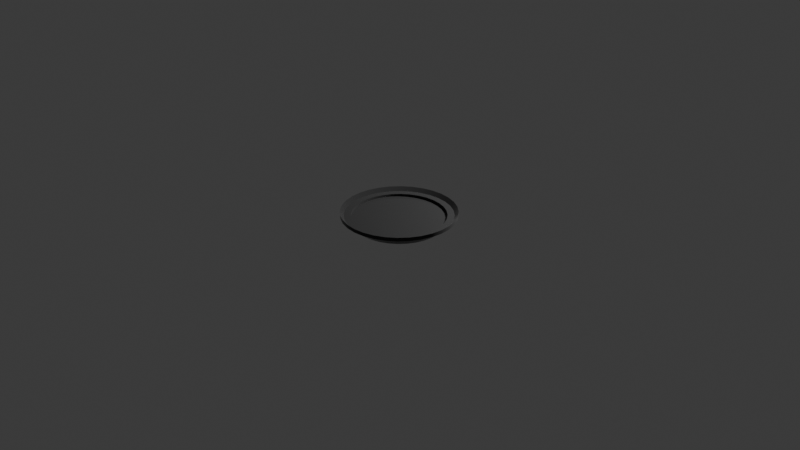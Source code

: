 # Source: prato.blend  (saved by Blender 5.2.45; exported with 4.5.12 LTS)
import bpy
from mathutils import Matrix  # noqa: F401  (used for matrix-valued properties, if any)

bpy.ops.wm.read_factory_settings(use_empty=True)
scene = bpy.context.scene
scene.name = 'Scene'

# ---- collections
col_collection = bpy.data.collections.new('Collection'); scene.collection.children.link(col_collection)

# ---- materials (node trees are filled in below, after node groups)
mat_material_001 = bpy.data.materials.new('Material.001')

# ---- node groups
ng_smooth_by_angle = bpy.data.node_groups.new('Smooth by Angle', 'GeometryNodeTree')
_s = ng_smooth_by_angle.interface.new_socket(name='Mesh', in_out='OUTPUT', socket_type='NodeSocketGeometry')
_s = ng_smooth_by_angle.interface.new_socket(name='Mesh', in_out='INPUT', socket_type='NodeSocketGeometry')
_s = ng_smooth_by_angle.interface.new_socket(name='Angle', in_out='INPUT', socket_type='NodeSocketFloat')
_s.subtype = 'ANGLE'
_s.default_value = 0.5236
_s.min_value = 0.0
_s.max_value = 3.142
_s.description = 'Maximum face angle for smooth edges'
_s = ng_smooth_by_angle.interface.new_socket(name='Ignore Sharpness', in_out='INPUT', socket_type='NodeSocketBool')
_s.force_non_field = True
ng_smooth_by_angle.is_modifier = True
_N = ng_smooth_by_angle.nodes; _L = ng_smooth_by_angle.links
n0 = _N.new('GeometryNodeSetShadeSmooth'); n0.name = 'Set Shade Smooth'; n0.location = (120, -80)
n0.domain = 'EDGE'
n1 = _N.new('GeometryNodeSetShadeSmooth'); n1.name = 'Set Shade Smooth.001'; n1.location = (300, -80)
n2 = _N.new('NodeGroupOutput'); n2.name = 'Group Output'; n2.location = (480, -80)
n3 = _N.new('GeometryNodeInputMeshEdgeAngle'); n3.name = 'Edge Angle'; n3.location = (-440, -240)
n4 = _N.new('NodeGroupInput'); n4.name = 'Group Input'; n4.location = (-80, -80)
n5 = _N.new('GeometryNodeInputEdgeSmooth'); n5.name = 'Is Edge Smooth'; n5.location = (-260, -120)
n6 = _N.new('GeometryNodeInputShadeSmooth'); n6.name = 'Is Shade Smooth'; n6.location = (-440, -397)
n7 = _N.new('FunctionNodeCompare'); n7.name = 'Compare'; n7.location = (-260, -260)
n7.operation = 'LESS_EQUAL'
n8 = _N.new('FunctionNodeBooleanMath'); n8.name = 'Boolean Math.001'; n8.location = (-80, -260)
n9 = _N.new('NodeGroupInput'); n9.name = 'Group Input.001'; n9.location = (-440, -329)
n10 = _N.new('NodeGroupInput'); n10.name = 'Group Input.002'; n10.location = (-259, -189)
n11 = _N.new('FunctionNodeBooleanMath'); n11.name = 'Boolean Math'; n11.location = (-80, -149)
n11.operation = 'OR'
n12 = _N.new('FunctionNodeBooleanMath'); n12.name = 'Boolean Math.002'; n12.location = (-260, -380)
n12.operation = 'OR'
n13 = _N.new('NodeGroupInput'); n13.name = 'Group Input.003'; n13.location = (-440, -460)
_L.new(n3.outputs[0], n7.inputs[0])
_L.new(n1.outputs[0], n2.inputs[0])
_L.new(n9.outputs[1], n7.inputs[1])
_L.new(n7.outputs[0], n8.inputs[0])
_L.new(n4.outputs[0], n0.inputs[0])
_L.new(n0.outputs[0], n1.inputs[0])
_L.new(n8.outputs[0], n0.inputs[2])
_L.new(n10.outputs[2], n11.inputs[1])
_L.new(n5.outputs[0], n11.inputs[0])
_L.new(n11.outputs[0], n0.inputs[1])
_L.new(n13.outputs[2], n12.inputs[1])
_L.new(n6.outputs[0], n12.inputs[0])
_L.new(n12.outputs[0], n8.inputs[1])
n2.is_active_output = True

# ---- material node trees
mat_material_001.use_nodes = True; mat_material_001.node_tree.nodes.clear()
_N = mat_material_001.node_tree.nodes; _L = mat_material_001.node_tree.links
n0 = _N.new('ShaderNodeBsdfPrincipled'); n0.name = 'Principled BSDF'; n0.location = (343, -23)
n0.inputs[2].default_value = 1.0
n0.inputs[10].default_value = 0.005
n0.inputs[19].default_value = 1.0
n0.inputs[20].default_value = 0.0
n0.inputs[21].default_value = 1.4
n1 = _N.new('ShaderNodeOutputMaterial'); n1.name = 'Material Output'; n1.location = (676, 26)
n2 = _N.new('ShaderNodeNewGeometry'); n2.name = 'Geometry'; n2.location = (-618, 63)
n3 = _N.new('ShaderNodeValToRGB'); n3.name = 'Color Ramp'; n3.location = (-403, -85)
while len(n3.color_ramp.elements) > 1: n3.color_ramp.elements.remove(n3.color_ramp.elements[-1])
n3.color_ramp.elements[0].position = 0.3927; n3.color_ramp.elements[0].color = (1.0, 1.0, 1.0, 1.0)
n4 = _N.new('ShaderNodeMix'); n4.name = 'Mix'; n4.location = (-22, 50)
n4.data_type = 'RGBA'
n4.blend_type = 'DARKEN'
n4.inputs[0].default_value = 1.0
n4.inputs[7].default_value = (0.00347, 0.003518, 0.003665, 1.0)
n5 = _N.new('ShaderNodeTexNoise'); n5.name = 'Noise Texture'; n5.location = (-313, -355)
n5.width = 160
n5.inputs[2].default_value = 40.0
n5.inputs[3].default_value = 15.0
n5.inputs[4].default_value = 0.65
n6 = _N.new('ShaderNodeTexCoord'); n6.name = 'Texture Coordinate'; n6.location = (-572, -366)
n7 = _N.new('ShaderNodeBump'); n7.name = 'Bump'; n7.location = (-21, -320)
n7.inputs[0].default_value = 0.2
_L.new(n2.outputs[7], n3.inputs[0])
_L.new(n3.outputs[0], n4.inputs[6])
_L.new(n0.outputs[0], n1.inputs[0])
_L.new(n6.outputs[3], n5.inputs[0])
_L.new(n7.outputs[0], n0.inputs[5])
_L.new(n5.outputs[0], n7.inputs[3])
_L.new(n7.outputs[0], n0.inputs[23])
_L.new(n4.outputs[2], n0.inputs[0])
n1.is_active_output = True

# ---- world
world_world = bpy.data.worlds.new('World'); scene.world = world_world
world_world.use_nodes = True; world_world.node_tree.nodes.clear()
_N = world_world.node_tree.nodes; _L = world_world.node_tree.links
n0 = _N.new('ShaderNodeOutputWorld'); n0.name = 'World Output'; n0.location = (200, 100)
n1 = _N.new('ShaderNodeBackground'); n1.name = 'Background'; n1.location = (-200, 100)
n1.inputs[0].default_value = (0.05088, 0.05088, 0.05088, 1.0)
_L.new(n1.outputs[0], n0.inputs[0])
n0.is_active_output = True
world_world.color = (0.05088, 0.05088, 0.05088)
world_world.sun_shadow_jitter_overblur = 0.0

# ---- cameras
cam_camera = bpy.data.cameras.new('Camera')
cam_camera.clip_end = 100.0
cam_camera.ortho_scale = 7.314

# ---- lights
light_light = bpy.data.lights.new('Light', 'POINT')
light_light.energy = 1000.0
light_light.shadow_soft_size = 0.1

# ---- meshes
me_cylinder = bpy.data.meshes.new('Cylinder')
me_cylinder.from_pydata([(0.0, 0.4893, 0.05), (0.09545, 0.4799, 0.05), (0.1872, 0.452, 0.05), (0.2718, 0.4068, 0.05), (0.346, 0.346, 0.05), (0.4068, 0.2718, 0.05), (0.452, 0.1872, 0.05), (0.4799, 0.09545, 0.05), (0.4893, 0.0, 0.05), (0.4799, -0.09545, 0.05), (0.452, -0.1872, 0.05), (0.4068, -0.2718, 0.05), (0.346, -0.346, 0.05), (0.2718, -0.4068, 0.05), (0.1872, -0.452, 0.05), (0.09545, -0.4799, 0.05), (0.0, -0.4893, 0.05), (-0.09545, -0.4799, 0.05), (-0.1872, -0.452, 0.05), (-0.2718, -0.4068, 0.05), (-0.346, -0.346, 0.05), (-0.4068, -0.2718, 0.05), (-0.452, -0.1872, 0.05), (-0.4799, -0.09545, 0.05), (-0.4893, 0.0, 0.05), (-0.4799, 0.09545, 0.05), (-0.452, 0.1872, 0.05), (-0.4068, 0.2718, 0.05), (-0.346, 0.346, 0.05), (-0.2718, 0.4068, 0.05), (-0.1872, 0.452, 0.05), (-0.09545, 0.4799, 0.05), (-9.313e-10, 0.4607, -0.05), (0.0, 0.6, 0.0886), (0.08988, 0.4519, -0.05), (0.1171, 0.5885, 0.0886), (0.1763, 0.4257, -0.05), (0.2296, 0.5543, 0.0886), (0.256, 0.3831, -0.05), (0.3333, 0.4989, 0.0886), (0.3258, 0.3258, -0.05), (0.4243, 0.4243, 0.0886), (0.3831, 0.256, -0.05), (0.4989, 0.3333, 0.0886), (0.4257, 0.1763, -0.05), (0.5543, 0.2296, 0.0886), (0.4519, 0.08988, -0.05), (0.5885, 0.1171, 0.0886), (0.4607, 9.313e-10, -0.05), (0.6, 0.0, 0.0886), (0.4519, -0.08988, -0.05), (0.5885, -0.1171, 0.0886), (0.4257, -0.1763, -0.05), (0.5543, -0.2296, 0.0886), (0.3831, -0.256, -0.05), (0.4989, -0.3333, 0.0886), (0.3258, -0.3258, -0.05), (0.4243, -0.4243, 0.0886), (0.256, -0.3831, -0.05), (0.3333, -0.4989, 0.0886), (0.1763, -0.4257, -0.05), (0.2296, -0.5543, 0.0886), (0.08988, -0.4519, -0.05), (0.1171, -0.5885, 0.0886), (9.313e-10, -0.4607, -0.05), (0.0, -0.6, 0.0886), (-0.08988, -0.4519, -0.05), (-0.1171, -0.5885, 0.0886), (-0.1763, -0.4257, -0.05), (-0.2296, -0.5543, 0.0886), (-0.256, -0.3831, -0.05), (-0.3333, -0.4989, 0.0886), (-0.3258, -0.3258, -0.05), (-0.4243, -0.4243, 0.0886), (-0.3831, -0.256, -0.05), (-0.4989, -0.3333, 0.0886), (-0.4257, -0.1763, -0.05), (-0.5543, -0.2296, 0.0886), (-0.4519, -0.08988, -0.05), (-0.5885, -0.1171, 0.0886), (-0.4607, -9.313e-10, -0.05), (-0.6, 0.0, 0.0886), (-0.4519, 0.08988, -0.05), (-0.5885, 0.1171, 0.0886), (-0.4257, 0.1763, -0.05), (-0.5543, 0.2296, 0.0886), (-0.3831, 0.256, -0.05), (-0.4989, 0.3333, 0.0886), (-0.3258, 0.3258, -0.05), (-0.4243, 0.4243, 0.0886), (-0.256, 0.3831, -0.05), (-0.3333, 0.4989, 0.0886), (-0.1763, 0.4257, -0.05), (-0.2296, 0.5543, 0.0886), (-0.08988, 0.4519, -0.05), (-0.1171, 0.5885, 0.0886), (0.1171, 0.5885, 0.05), (0.0, 0.6, 0.05), (0.2296, 0.5543, 0.05), (0.3333, 0.4989, 0.05), (0.4243, 0.4243, 0.05), (0.4989, 0.3333, 0.05), (0.5543, 0.2296, 0.05), (0.5885, 0.1171, 0.05), (0.6, 0.0, 0.05), (0.5885, -0.1171, 0.05), (0.5543, -0.2296, 0.05), (0.4989, -0.3333, 0.05), (0.4243, -0.4243, 0.05), (0.3333, -0.4989, 0.05), (0.2296, -0.5543, 0.05), (0.1171, -0.5885, 0.05), (0.0, -0.6, 0.05), (-0.1171, -0.5885, 0.05), (-0.2296, -0.5543, 0.05), (-0.3333, -0.4989, 0.05), (-0.4243, -0.4243, 0.05), (-0.4989, -0.3333, 0.05), (-0.5543, -0.2296, 0.05), (-0.5885, -0.1171, 0.05), (-0.6, 0.0, 0.05), (-0.5885, 0.1171, 0.05), (-0.5543, 0.2296, 0.05), (-0.4989, 0.3333, 0.05), (-0.4243, 0.4243, 0.05), (-0.3333, 0.4989, 0.05), (-0.2296, 0.5543, 0.05), (-0.1171, 0.5885, 0.05), (0.09545, 0.4799, 0.02392), (4.875e-11, 0.4893, 0.02392), (0.1872, 0.452, 0.02392), (0.2718, 0.4068, 0.02392), (0.346, 0.346, 0.02392), (0.4068, 0.2718, 0.02392), (0.452, 0.1872, 0.02392), (0.4799, 0.09545, 0.02392), (0.4893, 0.0, 0.02392), (0.4799, -0.09545, 0.02392), (0.452, -0.1872, 0.02392), (0.4068, -0.2718, 0.02392), (0.346, -0.346, 0.02392), (0.2718, -0.4068, 0.02392), (0.1872, -0.452, 0.02392), (0.09545, -0.4799, 0.02392), (4.875e-11, -0.4893, 0.02392), (-0.09545, -0.4799, 0.02392), (-0.1872, -0.452, 0.02392), (-0.2718, -0.4068, 0.02392), (-0.346, -0.346, 0.02392), (-0.4068, -0.2718, 0.02392), (-0.452, -0.1872, 0.02392), (-0.4799, -0.09545, 0.02392), (-0.4893, 0.0, 0.02392), (-0.4799, 0.09545, 0.02392), (-0.452, 0.1872, 0.02392), (-0.4068, 0.2718, 0.02392), (-0.346, 0.346, 0.02392), (-0.2718, 0.4068, 0.02392), (-0.1872, 0.452, 0.02392), (-0.09545, 0.4799, 0.02392), (0.08988, 0.4519, -0.02765), (-1.045e-09, 0.4607, -0.02765), (0.1763, 0.4257, -0.02765), (0.256, 0.3831, -0.02765), (0.3258, 0.3258, -0.02765), (0.3831, 0.256, -0.02765), (0.4257, 0.1763, -0.02765), (0.4519, 0.08988, -0.02765), (0.4607, 9.313e-10, -0.02765), (0.4519, -0.08988, -0.02765), (0.4257, -0.1763, -0.02765), (0.3831, -0.256, -0.02765), (0.3258, -0.3258, -0.02765), (0.256, -0.3831, -0.02765), (0.1763, -0.4257, -0.02765), (0.08988, -0.4519, -0.02765), (8.175e-10, -0.4607, -0.02765), (-0.08988, -0.4519, -0.02765), (-0.1763, -0.4257, -0.02765), (-0.256, -0.3831, -0.02765), (-0.3258, -0.3258, -0.02765), (-0.3831, -0.256, -0.02765), (-0.4257, -0.1763, -0.02765), (-0.4519, -0.08988, -0.02765), (-0.4607, -9.313e-10, -0.02765), (-0.4519, 0.08988, -0.02765), (-0.4257, 0.1763, -0.02765), (-0.3831, 0.256, -0.02765), (-0.3258, 0.3258, -0.02765), (-0.256, 0.3831, -0.02765), (-0.1763, 0.4257, -0.02765), (-0.08988, 0.4519, -0.02765)], [], [(10, 9, 137, 138), (33, 35, 34, 32), (35, 37, 36, 34), (37, 39, 38, 36), (39, 41, 40, 38), (41, 43, 42, 40), (43, 45, 44, 42), (45, 47, 46, 44), (47, 49, 48, 46), (49, 51, 50, 48), (51, 53, 52, 50), (53, 55, 54, 52), (55, 57, 56, 54), (57, 59, 58, 56), (59, 61, 60, 58), (61, 63, 62, 60), (63, 65, 64, 62), (65, 67, 66, 64), (67, 69, 68, 66), (69, 71, 70, 68), (71, 73, 72, 70), (73, 75, 74, 72), (75, 77, 76, 74), (77, 79, 78, 76), (79, 81, 80, 78), (81, 83, 82, 80), (83, 85, 84, 82), (85, 87, 86, 84), (87, 89, 88, 86), (89, 91, 90, 88), (91, 93, 92, 90), (93, 95, 94, 92), (95, 33, 32, 94), (46, 48, 168, 167), (33, 97, 96, 35), (95, 127, 97, 33), (35, 96, 98, 37), (37, 98, 99, 39), (39, 99, 100, 41), (41, 100, 101, 43), (43, 101, 102, 45), (45, 102, 103, 47), (47, 103, 104, 49), (49, 104, 105, 51), (51, 105, 106, 53), (53, 106, 107, 55), (55, 107, 108, 57), (57, 108, 109, 59), (59, 109, 110, 61), (61, 110, 111, 63), (63, 111, 112, 65), (65, 112, 113, 67), (67, 113, 114, 69), (69, 114, 115, 71), (71, 115, 116, 73), (73, 116, 117, 75), (75, 117, 118, 77), (77, 118, 119, 79), (79, 119, 120, 81), (81, 120, 121, 83), (83, 121, 122, 85), (85, 122, 123, 87), (87, 123, 124, 89), (89, 124, 125, 91), (91, 125, 126, 93), (93, 126, 127, 95), (0, 1, 96, 97), (1, 2, 98, 96), (2, 3, 99, 98), (3, 4, 100, 99), (4, 5, 101, 100), (5, 6, 102, 101), (6, 7, 103, 102), (7, 8, 104, 103), (8, 9, 105, 104), (9, 10, 106, 105), (10, 11, 107, 106), (11, 12, 108, 107), (12, 13, 109, 108), (13, 14, 110, 109), (14, 15, 111, 110), (15, 16, 112, 111), (16, 17, 113, 112), (17, 18, 114, 113), (18, 19, 115, 114), (19, 20, 116, 115), (20, 21, 117, 116), (21, 22, 118, 117), (22, 23, 119, 118), (23, 24, 120, 119), (24, 25, 121, 120), (25, 26, 122, 121), (26, 27, 123, 122), (27, 28, 124, 123), (28, 29, 125, 124), (29, 30, 126, 125), (30, 31, 127, 126), (31, 0, 97, 127), (128, 129, 159, 158, 157, 156, 155, 154, 153, 152, 151, 150, 149, 148, 147, 146, 145, 144, 143, 142, 141, 140, 139, 138, 137, 136, 135, 134, 133, 132, 131, 130), (24, 23, 151, 152), (11, 10, 138, 139), (25, 24, 152, 153), (12, 11, 139, 140), (26, 25, 153, 154), (13, 12, 140, 141), (27, 26, 154, 155), (14, 13, 141, 142), (1, 0, 129, 128), (28, 27, 155, 156), (15, 14, 142, 143), (2, 1, 128, 130), (29, 28, 156, 157), (16, 15, 143, 144), (3, 2, 130, 131), (30, 29, 157, 158), (17, 16, 144, 145), (4, 3, 131, 132), (31, 30, 158, 159), (18, 17, 145, 146), (5, 4, 132, 133), (0, 31, 159, 129), (19, 18, 146, 147), (6, 5, 133, 134), (20, 19, 147, 148), (7, 6, 134, 135), (21, 20, 148, 149), (8, 7, 135, 136), (22, 21, 149, 150), (9, 8, 136, 137), (23, 22, 150, 151), (161, 160, 162, 163, 164, 165, 166, 167, 168, 169, 170, 171, 172, 173, 174, 175, 176, 177, 178, 179, 180, 181, 182, 183, 184, 185, 186, 187, 188, 189, 190, 191), (64, 66, 177, 176), (82, 84, 186, 185), (38, 40, 164, 163), (56, 58, 173, 172), (74, 76, 182, 181), (92, 94, 191, 190), (48, 50, 169, 168), (66, 68, 178, 177), (84, 86, 187, 186), (94, 32, 161, 191), (40, 42, 165, 164), (58, 60, 174, 173), (76, 78, 183, 182), (32, 34, 160, 161), (50, 52, 170, 169), (68, 70, 179, 178), (86, 88, 188, 187), (42, 44, 166, 165), (60, 62, 175, 174), (78, 80, 184, 183), (34, 36, 162, 160), (52, 54, 171, 170), (70, 72, 180, 179), (88, 90, 189, 188), (44, 46, 167, 166), (62, 64, 176, 175), (80, 82, 185, 184), (36, 38, 163, 162), (54, 56, 172, 171), (72, 74, 181, 180), (90, 92, 190, 189)])
me_cylinder.polygons.foreach_set('use_smooth', [True] * 162)
_uv = me_cylinder.uv_layers.new(name='UVMap')
_uv.uv.foreach_set('vector', [0.4308, 0.1751, 0.4419, 0.2118, 0.4419, 0.2118, 0.4308, 0.1751, 0.75, 0.49, 0.7968, 0.4854, 0.786, 0.4308, 0.75, 0.4343, 0.7968, 0.4854, 0.8418, 0.4717, 0.8205, 0.4203, 0.786, 0.4308, 0.8418, 0.4717, 0.8833, 0.4496, 0.8524, 0.4032, 0.8205, 0.4203, 0.8833, 0.4496, 0.9197, 0.4197, 0.8803, 0.3803, 0.8524, 0.4032, 0.9197, 0.4197, 0.9496, 0.3833, 0.9032, 0.3524, 0.8803, 0.3803, 0.9496, 0.3833, 0.9717, 0.3418, 0.9203, 0.3205, 0.9032, 0.3524, 0.9717, 0.3418, 0.9854, 0.2968, 0.9308, 0.286, 0.9203, 0.3205, 0.9854, 0.2968, 0.99, 0.25, 0.9343, 0.25, 0.9308, 0.286, 0.99, 0.25, 0.9854, 0.2032, 0.9308, 0.214, 0.9343, 0.25, 0.9854, 0.2032, 0.9717, 0.1582, 0.9203, 0.1795, 0.9308, 0.214, 0.9717, 0.1582, 0.9496, 0.1167, 0.9032, 0.1476, 0.9203, 0.1795, 0.9496, 0.1167, 0.9197, 0.08029, 0.8803, 0.1197, 0.9032, 0.1476, 0.9197, 0.08029, 0.8833, 0.05045, 0.8524, 0.09677, 0.8803, 0.1197, 0.8833, 0.05045, 0.8418, 0.02827, 0.8205, 0.07974, 0.8524, 0.09677, 0.8418, 0.02827, 0.7968, 0.01461, 0.786, 0.06925, 0.8205, 0.07974, 0.7968, 0.01461, 0.75, 0.01, 0.75, 0.06571, 0.786, 0.06925, 0.75, 0.01, 0.7032, 0.01461, 0.714, 0.06925, 0.75, 0.06571, 0.7032, 0.01461, 0.6582, 0.02827, 0.6795, 0.07974, 0.714, 0.06925, 0.6582, 0.02827, 0.6167, 0.05045, 0.6476, 0.09677, 0.6795, 0.07974, 0.6167, 0.05045, 0.5803, 0.08029, 0.6197, 0.1197, 0.6476, 0.09677, 0.5803, 0.08029, 0.5504, 0.1167, 0.5968, 0.1476, 0.6197, 0.1197, 0.5504, 0.1167, 0.5283, 0.1582, 0.5797, 0.1795, 0.5968, 0.1476, 0.5283, 0.1582, 0.5146, 0.2032, 0.5692, 0.214, 0.5797, 0.1795, 0.5146, 0.2032, 0.51, 0.25, 0.5657, 0.25, 0.5692, 0.214, 0.51, 0.25, 0.5146, 0.2968, 0.5692, 0.286, 0.5657, 0.25, 0.5146, 0.2968, 0.5283, 0.3418, 0.5797, 0.3205, 0.5692, 0.286, 0.5283, 0.3418, 0.5504, 0.3833, 0.5968, 0.3524, 0.5797, 0.3205, 0.5504, 0.3833, 0.5803, 0.4197, 0.6197, 0.3803, 0.5968, 0.3524, 0.5803, 0.4197, 0.6167, 0.4496, 0.6476, 0.4032, 0.6197, 0.3803, 0.6167, 0.4496, 0.6582, 0.4717, 0.6795, 0.4203, 0.6476, 0.4032, 0.6582, 0.4717, 0.7032, 0.4854, 0.714, 0.4308, 0.6795, 0.4203, 0.7032, 0.4854, 0.75, 0.49, 0.75, 0.4343, 0.714, 0.4308, 0.9308, 0.286, 0.9343, 0.25, 0.9343, 0.25, 0.9308, 0.286, 1.0, 1.193, 1.0, 1.0, 0.9688, 1.0, 0.9688, 1.193, 0.03125, 1.193, 0.03125, 1.0, 0.0, 1.0, 0.0, 1.193, 0.9688, 1.193, 0.9688, 1.0, 0.9375, 1.0, 0.9375, 1.193, 0.9375, 1.193, 0.9375, 1.0, 0.9062, 1.0, 0.9062, 1.193, 0.9062, 1.193, 0.9062, 1.0, 0.875, 1.0, 0.875, 1.193, 0.875, 1.193, 0.875, 1.0, 0.8438, 1.0, 0.8438, 1.193, 0.8438, 1.193, 0.8438, 1.0, 0.8125, 1.0, 0.8125, 1.193, 0.8125, 1.193, 0.8125, 1.0, 0.7812, 1.0, 0.7813, 1.193, 0.7813, 1.193, 0.7812, 1.0, 0.75, 1.0, 0.75, 1.193, 0.75, 1.193, 0.75, 1.0, 0.7188, 1.0, 0.7188, 1.193, 0.7188, 1.193, 0.7188, 1.0, 0.6875, 1.0, 0.6875, 1.193, 0.6875, 1.193, 0.6875, 1.0, 0.6562, 1.0, 0.6562, 1.193, 0.6562, 1.193, 0.6562, 1.0, 0.625, 1.0, 0.625, 1.193, 0.625, 1.193, 0.625, 1.0, 0.5938, 1.0, 0.5938, 1.193, 0.5938, 1.193, 0.5938, 1.0, 0.5625, 1.0, 0.5625, 1.193, 0.5625, 1.193, 0.5625, 1.0, 0.5312, 1.0, 0.5312, 1.193, 0.5312, 1.193, 0.5312, 1.0, 0.5, 1.0, 0.5, 1.193, 0.5, 1.193, 0.5, 1.0, 0.4688, 1.0, 0.4688, 1.193, 0.4688, 1.193, 0.4688, 1.0, 0.4375, 1.0, 0.4375, 1.193, 0.4375, 1.193, 0.4375, 1.0, 0.4062, 1.0, 0.4062, 1.193, 0.4062, 1.193, 0.4062, 1.0, 0.375, 1.0, 0.375, 1.193, 0.375, 1.193, 0.375, 1.0, 0.3438, 1.0, 0.3438, 1.193, 0.3438, 1.193, 0.3438, 1.0, 0.3125, 1.0, 0.3125, 1.193, 0.3125, 1.193, 0.3125, 1.0, 0.2812, 1.0, 0.2812, 1.193, 0.2812, 1.193, 0.2812, 1.0, 0.25, 1.0, 0.25, 1.193, 0.25, 1.193, 0.25, 1.0, 0.2188, 1.0, 0.2188, 1.193, 0.2188, 1.193, 0.2188, 1.0, 0.1875, 1.0, 0.1875, 1.193, 0.1875, 1.193, 0.1875, 1.0, 0.1562, 1.0, 0.1562, 1.193, 0.1562, 1.193, 0.1562, 1.0, 0.125, 1.0, 0.125, 1.193, 0.125, 1.193, 0.125, 1.0, 0.09375, 1.0, 0.09375, 1.193, 0.09375, 1.193, 0.09375, 1.0, 0.0625, 1.0, 0.0625, 1.193, 0.0625, 1.193, 0.0625, 1.0, 0.03125, 1.0, 0.03125, 1.193, 0.25, 0.4457, 0.2882, 0.4419, 0.2968, 0.4854, 0.25, 0.49, 0.2882, 0.4419, 0.3249, 0.4308, 0.3418, 0.4717, 0.2968, 0.4854, 0.3249, 0.4308, 0.3587, 0.4127, 0.3833, 0.4496, 0.3418, 0.4717, 0.3587, 0.4127, 0.3884, 0.3884, 0.4197, 0.4197, 0.3833, 0.4496, 0.3884, 0.3884, 0.4127, 0.3587, 0.4496, 0.3833, 0.4197, 0.4197, 0.4127, 0.3587, 0.4308, 0.3249, 0.4717, 0.3418, 0.4496, 0.3833, 0.4308, 0.3249, 0.4419, 0.2882, 0.4854, 0.2968, 0.4717, 0.3418, 0.4419, 0.2882, 0.4457, 0.25, 0.49, 0.25, 0.4854, 0.2968, 0.4457, 0.25, 0.4419, 0.2118, 0.4854, 0.2032, 0.49, 0.25, 0.4419, 0.2118, 0.4308, 0.1751, 0.4717, 0.1582, 0.4854, 0.2032, 0.4308, 0.1751, 0.4127, 0.1413, 0.4496, 0.1167, 0.4717, 0.1582, 0.4127, 0.1413, 0.3884, 0.1116, 0.4197, 0.08029, 0.4496, 0.1167, 0.3884, 0.1116, 0.3587, 0.08727, 0.3833, 0.05045, 0.4197, 0.08029, 0.3587, 0.08727, 0.3249, 0.06919, 0.3418, 0.02827, 0.3833, 0.05045, 0.3249, 0.06919, 0.2882, 0.05805, 0.2968, 0.01461, 0.3418, 0.02827, 0.2882, 0.05805, 0.25, 0.05429, 0.25, 0.01, 0.2968, 0.01461, 0.25, 0.05429, 0.2118, 0.05805, 0.2032, 0.01461, 0.25, 0.01, 0.2118, 0.05805, 0.1751, 0.06919, 0.1582, 0.02827, 0.2032, 0.01461, 0.1751, 0.06919, 0.1413, 0.08727, 0.1167, 0.05045, 0.1582, 0.02827, 0.1413, 0.08727, 0.1116, 0.1116, 0.08029, 0.08029, 0.1167, 0.05045, 0.1116, 0.1116, 0.08727, 0.1413, 0.05045, 0.1167, 0.08029, 0.08029, 0.08727, 0.1413, 0.06919, 0.1751, 0.02827, 0.1582, 0.05045, 0.1167, 0.06919, 0.1751, 0.05805, 0.2118, 0.01461, 0.2032, 0.02827, 0.1582, 0.05805, 0.2118, 0.05429, 0.25, 0.01, 0.25, 0.01461, 0.2032, 0.05429, 0.25, 0.05805, 0.2882, 0.01461, 0.2968, 0.01, 0.25, 0.05805, 0.2882, 0.06919, 0.3249, 0.02827, 0.3418, 0.01461, 0.2968, 0.06919, 0.3249, 0.08727, 0.3587, 0.05045, 0.3833, 0.02827, 0.3418, 0.08727, 0.3587, 0.1116, 0.3884, 0.08029, 0.4197, 0.05045, 0.3833, 0.1116, 0.3884, 0.1413, 0.4127, 0.1167, 0.4496, 0.08029, 0.4197, 0.1413, 0.4127, 0.1751, 0.4308, 0.1582, 0.4717, 0.1167, 0.4496, 0.1751, 0.4308, 0.2118, 0.4419, 0.2032, 0.4854, 0.1582, 0.4717, 0.2118, 0.4419, 0.25, 0.4457, 0.25, 0.49, 0.2032, 0.4854, 0.2882, 0.4419, 0.25, 0.4457, 0.2118, 0.4419, 0.1751, 0.4308, 0.1413, 0.4127, 0.1116, 0.3884, 0.08727, 0.3587, 0.06919, 0.3249, 0.05805, 0.2882, 0.05429, 0.25, 0.05805, 0.2118, 0.06919, 0.1751, 0.08727, 0.1413, 0.1116, 0.1116, 0.1413, 0.08727, 0.1751, 0.06919, 0.2118, 0.05805, 0.25, 0.05429, 0.2882, 0.05805, 0.3249, 0.06919, 0.3587, 0.08727, 0.3884, 0.1116, 0.4127, 0.1413, 0.4308, 0.1751, 0.4419, 0.2118, 0.4457, 0.25, 0.4419, 0.2882, 0.4308, 0.3249, 0.4127, 0.3587, 0.3884, 0.3884, 0.3587, 0.4127, 0.3249, 0.4308, 0.05429, 0.25, 0.05805, 0.2118, 0.05805, 0.2118, 0.05429, 0.25, 0.4127, 0.1413, 0.4308, 0.1751, 0.4308, 0.1751, 0.4127, 0.1413, 0.05805, 0.2882, 0.05429, 0.25, 0.05429, 0.25, 0.05805, 0.2882, 0.3884, 0.1116, 0.4127, 0.1413, 0.4127, 0.1413, 0.3884, 0.1116, 0.06919, 0.3249, 0.05805, 0.2882, 0.05805, 0.2882, 0.06919, 0.3249, 0.3587, 0.08727, 0.3884, 0.1116, 0.3884, 0.1116, 0.3587, 0.08727, 0.08727, 0.3587, 0.06919, 0.3249, 0.06919, 0.3249, 0.08727, 0.3587, 0.3249, 0.06919, 0.3587, 0.08727, 0.3587, 0.08727, 0.3249, 0.06919, 0.2882, 0.4419, 0.25, 0.4457, 0.25, 0.4457, 0.2882, 0.4419, 0.1116, 0.3884, 0.08727, 0.3587, 0.08727, 0.3587, 0.1116, 0.3884, 0.2882, 0.05805, 0.3249, 0.06919, 0.3249, 0.06919, 0.2882, 0.05805, 0.3249, 0.4308, 0.2882, 0.4419, 0.2882, 0.4419, 0.3249, 0.4308, 0.1413, 0.4127, 0.1116, 0.3884, 0.1116, 0.3884, 0.1413, 0.4127, 0.25, 0.05429, 0.2882, 0.05805, 0.2882, 0.05805, 0.25, 0.05429, 0.3587, 0.4127, 0.3249, 0.4308, 0.3249, 0.4308, 0.3587, 0.4127, 0.1751, 0.4308, 0.1413, 0.4127, 0.1413, 0.4127, 0.1751, 0.4308, 0.2118, 0.05805, 0.25, 0.05429, 0.25, 0.05429, 0.2118, 0.05805, 0.3884, 0.3884, 0.3587, 0.4127, 0.3587, 0.4127, 0.3884, 0.3884, 0.2118, 0.4419, 0.1751, 0.4308, 0.1751, 0.4308, 0.2118, 0.4419, 0.1751, 0.06919, 0.2118, 0.05805, 0.2118, 0.05805, 0.1751, 0.06919, 0.4127, 0.3587, 0.3884, 0.3884, 0.3884, 0.3884, 0.4127, 0.3587, 0.25, 0.4457, 0.2118, 0.4419, 0.2118, 0.4419, 0.25, 0.4457, 0.1413, 0.08727, 0.1751, 0.06919, 0.1751, 0.06919, 0.1413, 0.08727, 0.4308, 0.3249, 0.4127, 0.3587, 0.4127, 0.3587, 0.4308, 0.3249, 0.1116, 0.1116, 0.1413, 0.08727, 0.1413, 0.08727, 0.1116, 0.1116, 0.4419, 0.2882, 0.4308, 0.3249, 0.4308, 0.3249, 0.4419, 0.2882, 0.08727, 0.1413, 0.1116, 0.1116, 0.1116, 0.1116, 0.08727, 0.1413, 0.4457, 0.25, 0.4419, 0.2882, 0.4419, 0.2882, 0.4457, 0.25, 0.06919, 0.1751, 0.08727, 0.1413, 0.08727, 0.1413, 0.06919, 0.1751, 0.4419, 0.2118, 0.4457, 0.25, 0.4457, 0.25, 0.4419, 0.2118, 0.05805, 0.2118, 0.06919, 0.1751, 0.06919, 0.1751, 0.05805, 0.2118, 0.75, 0.4343, 0.786, 0.4308, 0.8205, 0.4203, 0.8524, 0.4032, 0.8803, 0.3803, 0.9032, 0.3524, 0.9203, 0.3205, 0.9308, 0.286, 0.9343, 0.25, 0.9308, 0.214, 0.9203, 0.1795, 0.9032, 0.1476, 0.8803, 0.1197, 0.8524, 0.09677, 0.8205, 0.07974, 0.786, 0.06925, 0.75, 0.06571, 0.714, 0.06925, 0.6795, 0.07974, 0.6476, 0.09677, 0.6197, 0.1197, 0.5968, 0.1476, 0.5797, 0.1795, 0.5692, 0.214, 0.5657, 0.25, 0.5692, 0.286, 0.5797, 0.3205, 0.5968, 0.3524, 0.6197, 0.3803, 0.6476, 0.4032, 0.6795, 0.4203, 0.714, 0.4308, 0.75, 0.06571, 0.714, 0.06925, 0.714, 0.06925, 0.75, 0.06571, 0.5692, 0.286, 0.5797, 0.3205, 0.5797, 0.3205, 0.5692, 0.286, 0.8524, 0.4032, 0.8803, 0.3803, 0.8803, 0.3803, 0.8524, 0.4032, 0.8803, 0.1197, 0.8524, 0.09677, 0.8524, 0.09677, 0.8803, 0.1197, 0.5968, 0.1476, 0.5797, 0.1795, 0.5797, 0.1795, 0.5968, 0.1476, 0.6795, 0.4203, 0.714, 0.4308, 0.714, 0.4308, 0.6795, 0.4203, 0.9343, 0.25, 0.9308, 0.214, 0.9308, 0.214, 0.9343, 0.25, 0.714, 0.06925, 0.6795, 0.07974, 0.6795, 0.07974, 0.714, 0.06925, 0.5797, 0.3205, 0.5968, 0.3524, 0.5968, 0.3524, 0.5797, 0.3205, 0.714, 0.4308, 0.75, 0.4343, 0.75, 0.4343, 0.714, 0.4308, 0.8803, 0.3803, 0.9032, 0.3524, 0.9032, 0.3524, 0.8803, 0.3803, 0.8524, 0.09677, 0.8205, 0.07974, 0.8205, 0.07974, 0.8524, 0.09677, 0.5797, 0.1795, 0.5692, 0.214, 0.5692, 0.214, 0.5797, 0.1795, 0.75, 0.4343, 0.786, 0.4308, 0.786, 0.4308, 0.75, 0.4343, 0.9308, 0.214, 0.9203, 0.1795, 0.9203, 0.1795, 0.9308, 0.214, 0.6795, 0.07974, 0.6476, 0.09677, 0.6476, 0.09677, 0.6795, 0.07974, 0.5968, 0.3524, 0.6197, 0.3803, 0.6197, 0.3803, 0.5968, 0.3524, 0.9032, 0.3524, 0.9203, 0.3205, 0.9203, 0.3205, 0.9032, 0.3524, 0.8205, 0.07974, 0.786, 0.06925, 0.786, 0.06925, 0.8205, 0.07974, 0.5692, 0.214, 0.5657, 0.25, 0.5657, 0.25, 0.5692, 0.214, 0.786, 0.4308, 0.8205, 0.4203, 0.8205, 0.4203, 0.786, 0.4308, 0.9203, 0.1795, 0.9032, 0.1476, 0.9032, 0.1476, 0.9203, 0.1795, 0.6476, 0.09677, 0.6197, 0.1197, 0.6197, 0.1197, 0.6476, 0.09677, 0.6197, 0.3803, 0.6476, 0.4032, 0.6476, 0.4032, 0.6197, 0.3803, 0.9203, 0.3205, 0.9308, 0.286, 0.9308, 0.286, 0.9203, 0.3205, 0.786, 0.06925, 0.75, 0.06571, 0.75, 0.06571, 0.786, 0.06925, 0.5657, 0.25, 0.5692, 0.286, 0.5692, 0.286, 0.5657, 0.25, 0.8205, 0.4203, 0.8524, 0.4032, 0.8524, 0.4032, 0.8205, 0.4203, 0.9032, 0.1476, 0.8803, 0.1197, 0.8803, 0.1197, 0.9032, 0.1476, 0.6197, 0.1197, 0.5968, 0.1476, 0.5968, 0.1476, 0.6197, 0.1197, 0.6476, 0.4032, 0.6795, 0.4203, 0.6795, 0.4203, 0.6476, 0.4032])
me_cylinder.materials.append(mat_material_001)
me_cylinder.update()

# ---- objects
ob_light = bpy.data.objects.new('Light', light_light)
ob_camera = bpy.data.objects.new('Camera', cam_camera)
ob_cylinder = bpy.data.objects.new('Cylinder', me_cylinder)

# ---- transforms, parenting, visibility, modifiers, constraints
ob_light.location = (1.078, 2.212, 2.172)
ob_light.rotation_euler = (0.6503, 0.05522, 1.866)
ob_light.lock_rotations_4d = False
ob_light.empty_display_type = 'ARROWS'
ob_light.color = (0.0, 0.0, 0.0, 0.0)
ob_light.lineart.crease_threshold = 0.0
ob_camera.location = (7.359, -6.926, 4.958)
ob_camera.rotation_euler = (1.109, 0.0, 0.8149)
ob_camera.lock_rotations_4d = False
ob_camera.empty_display_type = 'ARROWS'
ob_camera.color = (0.0, 0.0, 0.0, 0.0)
ob_camera.display_type = 'WIRE'
ob_camera.lineart.crease_threshold = 0.0
ob_cylinder.location = (0.0, 0.0, 0.0)
_m = ob_cylinder.modifiers.new('Smooth by Angle', 'NODES')
_m.node_group = ng_smooth_by_angle
_m.use_pin_to_last = True
_m.show_group_selector = False

# ---- collection membership
col_collection.objects.link(ob_light)
col_collection.objects.link(ob_camera)
col_collection.objects.link(ob_cylinder)

# ---- scene / render settings (as saved in the file)
scene.camera = ob_camera
scene.frame_start = 1; scene.frame_end = 250; scene.frame_set(1)
scene.render.engine = 'BLENDER_EEVEE_NEXT'
scene.render.bake_bias = 0.0
scene.render.bake_samples = 0
scene.render.compositor_device = 'GPU'
scene.eevee.use_volume_custom_range = False
scene.eevee.fast_gi_thickness_near = 0.1
scene.eevee.fast_gi_thickness_far = 0.0
scene.eevee.ray_tracing_options.screen_trace_thickness = 0.1
bpy.context.view_layer.update()
